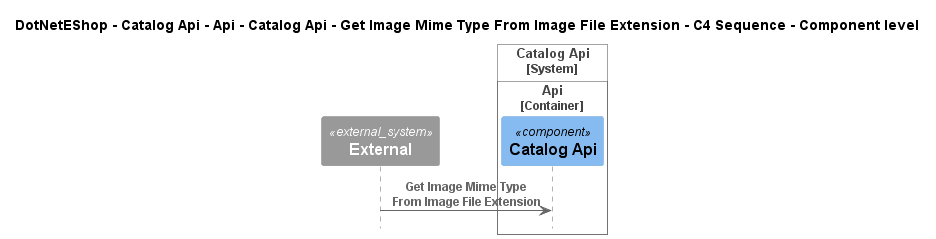

The diagram above was rendered by PlantUML. Its source (embedded in the PNG):
@startuml
!include ..\..\..\..\..\..\..\..\..\.c4s\C4_Sequence.puml

title DotNetEShop - Catalog Api - Api - Catalog Api - Get Image Mime Type From Image File Extension - C4 Sequence - Component level

System_Ext(C4InterFlow.SoftwareSystems.ExternalSystem, "External", "")

System_Boundary(DotNetEShop.SoftwareSystems.CatalogApi, "Catalog Api")
    
Container_Boundary(DotNetEShop.SoftwareSystems.CatalogApi.Containers.Api, "Api")
    Component(DotNetEShop.SoftwareSystems.CatalogApi.Containers.Api.Components.CatalogApi, "Catalog Api", "", "")
Boundary_End()
Boundary_End()

Rel(C4InterFlow.SoftwareSystems.ExternalSystem, DotNetEShop.SoftwareSystems.CatalogApi.Containers.Api.Components.CatalogApi, "Get Image Mime Type From Image File Extension")


@enduml